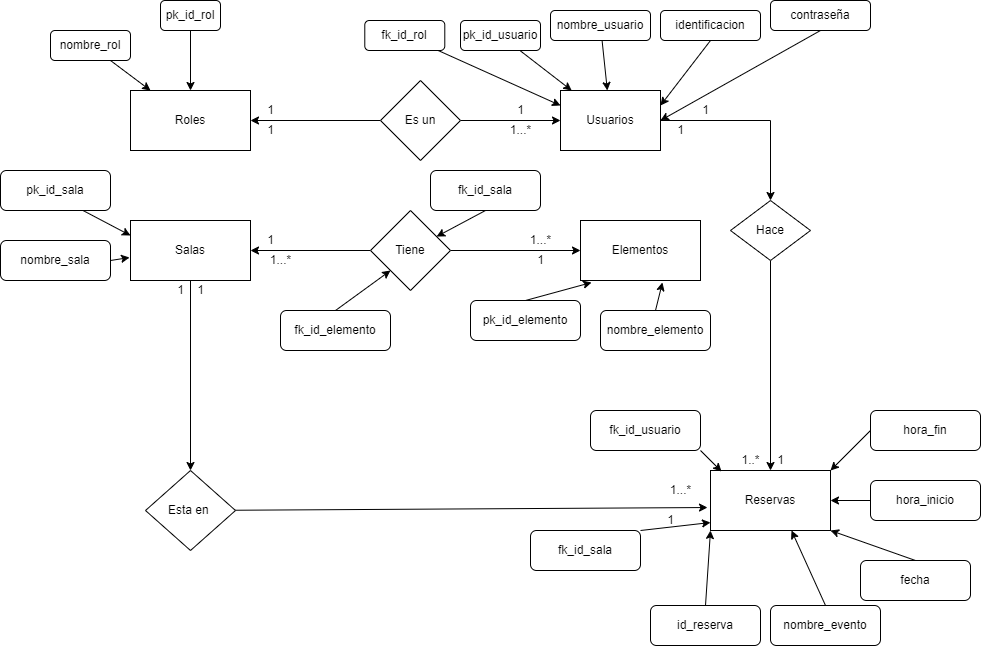

The diagram above was exported from draw.io. Its source (the exported page's mxGraphModel, read from the mxfile embedded in the PNG):
<mxGraphModel dx="1695" dy="1629" grid="1" gridSize="10" guides="1" tooltips="1" connect="1" arrows="1" fold="1" page="1" pageScale="1" pageWidth="827" pageHeight="1169" math="0" shadow="0">
  <root>
    <mxCell id="0" />
    <mxCell id="1" parent="0" />
    <mxCell id="N4j43f6ugBbuFdFQDgDN-1" value="Roles" style="rounded=0;whiteSpace=wrap;html=1;" vertex="1" parent="1">
      <mxGeometry x="100" y="30" width="120" height="60" as="geometry" />
    </mxCell>
    <mxCell id="N4j43f6ugBbuFdFQDgDN-17" style="edgeStyle=orthogonalEdgeStyle;rounded=0;orthogonalLoop=1;jettySize=auto;html=1;entryX=0.5;entryY=0;entryDx=0;entryDy=0;" edge="1" parent="1" source="N4j43f6ugBbuFdFQDgDN-2" target="N4j43f6ugBbuFdFQDgDN-16">
      <mxGeometry relative="1" as="geometry">
        <mxPoint x="650" y="60" as="targetPoint" />
      </mxGeometry>
    </mxCell>
    <mxCell id="N4j43f6ugBbuFdFQDgDN-2" value="Usuarios&lt;span style=&quot;color: rgba(0 , 0 , 0 , 0) ; font-family: monospace ; font-size: 0px&quot;&gt;%3CmxGraphModel%3E%3Croot%3E%3CmxCell%20id%3D%220%22%2F%3E%3CmxCell%20id%3D%221%22%20parent%3D%220%22%2F%3E%3CmxCell%20id%3D%222%22%20value%3D%22Rol%22%20style%3D%22rounded%3D0%3BwhiteSpace%3Dwrap%3Bhtml%3D1%3B%22%20vertex%3D%221%22%20parent%3D%221%22%3E%3CmxGeometry%20x%3D%22350%22%20y%3D%22210%22%20width%3D%22120%22%20height%3D%2260%22%20as%3D%22geometry%22%2F%3E%3C%2FmxCell%3E%3C%2Froot%3E%3C%2FmxGraphModel%3E&lt;/span&gt;" style="rounded=0;whiteSpace=wrap;html=1;" vertex="1" parent="1">
      <mxGeometry x="530" y="30" width="100" height="60" as="geometry" />
    </mxCell>
    <mxCell id="N4j43f6ugBbuFdFQDgDN-3" value="Elementos" style="rounded=0;whiteSpace=wrap;html=1;" vertex="1" parent="1">
      <mxGeometry x="550" y="160" width="120" height="60" as="geometry" />
    </mxCell>
    <mxCell id="N4j43f6ugBbuFdFQDgDN-21" value="" style="edgeStyle=none;rounded=0;orthogonalLoop=1;jettySize=auto;html=1;" edge="1" parent="1" source="N4j43f6ugBbuFdFQDgDN-4" target="N4j43f6ugBbuFdFQDgDN-19">
      <mxGeometry relative="1" as="geometry">
        <mxPoint x="150" y="300" as="targetPoint" />
      </mxGeometry>
    </mxCell>
    <mxCell id="N4j43f6ugBbuFdFQDgDN-4" value="Salas" style="rounded=0;whiteSpace=wrap;html=1;" vertex="1" parent="1">
      <mxGeometry x="100" y="160" width="120" height="60" as="geometry" />
    </mxCell>
    <mxCell id="N4j43f6ugBbuFdFQDgDN-6" value="Reservas" style="rounded=0;whiteSpace=wrap;html=1;" vertex="1" parent="1">
      <mxGeometry x="680" y="410" width="120" height="60" as="geometry" />
    </mxCell>
    <mxCell id="N4j43f6ugBbuFdFQDgDN-8" value="" style="edgeStyle=none;rounded=0;orthogonalLoop=1;jettySize=auto;html=1;" edge="1" parent="1" source="N4j43f6ugBbuFdFQDgDN-7" target="N4j43f6ugBbuFdFQDgDN-2">
      <mxGeometry relative="1" as="geometry" />
    </mxCell>
    <mxCell id="N4j43f6ugBbuFdFQDgDN-10" style="edgeStyle=none;rounded=0;orthogonalLoop=1;jettySize=auto;html=1;entryX=1;entryY=0.5;entryDx=0;entryDy=0;" edge="1" parent="1" source="N4j43f6ugBbuFdFQDgDN-7" target="N4j43f6ugBbuFdFQDgDN-1">
      <mxGeometry relative="1" as="geometry" />
    </mxCell>
    <mxCell id="N4j43f6ugBbuFdFQDgDN-7" value="Es un" style="rhombus;whiteSpace=wrap;html=1;" vertex="1" parent="1">
      <mxGeometry x="350" y="20" width="80" height="80" as="geometry" />
    </mxCell>
    <mxCell id="N4j43f6ugBbuFdFQDgDN-12" value="" style="edgeStyle=none;rounded=0;orthogonalLoop=1;jettySize=auto;html=1;" edge="1" parent="1" source="N4j43f6ugBbuFdFQDgDN-11" target="N4j43f6ugBbuFdFQDgDN-4">
      <mxGeometry relative="1" as="geometry" />
    </mxCell>
    <mxCell id="N4j43f6ugBbuFdFQDgDN-14" value="" style="edgeStyle=none;rounded=0;orthogonalLoop=1;jettySize=auto;html=1;entryX=0;entryY=0.5;entryDx=0;entryDy=0;" edge="1" parent="1" source="N4j43f6ugBbuFdFQDgDN-11" target="N4j43f6ugBbuFdFQDgDN-3">
      <mxGeometry relative="1" as="geometry">
        <mxPoint x="480" y="190" as="targetPoint" />
      </mxGeometry>
    </mxCell>
    <mxCell id="N4j43f6ugBbuFdFQDgDN-11" value="Tiene" style="rhombus;whiteSpace=wrap;html=1;" vertex="1" parent="1">
      <mxGeometry x="340" y="150" width="80" height="80" as="geometry" />
    </mxCell>
    <mxCell id="N4j43f6ugBbuFdFQDgDN-18" style="edgeStyle=orthogonalEdgeStyle;rounded=0;orthogonalLoop=1;jettySize=auto;html=1;exitX=0.5;exitY=1;exitDx=0;exitDy=0;" edge="1" parent="1" source="N4j43f6ugBbuFdFQDgDN-16">
      <mxGeometry relative="1" as="geometry">
        <mxPoint x="740" y="410" as="targetPoint" />
      </mxGeometry>
    </mxCell>
    <mxCell id="N4j43f6ugBbuFdFQDgDN-16" value="Hace" style="rhombus;whiteSpace=wrap;html=1;" vertex="1" parent="1">
      <mxGeometry x="700" y="140" width="80" height="60" as="geometry" />
    </mxCell>
    <mxCell id="N4j43f6ugBbuFdFQDgDN-24" value="" style="edgeStyle=none;rounded=0;orthogonalLoop=1;jettySize=auto;html=1;entryX=-0.025;entryY=0.617;entryDx=0;entryDy=0;entryPerimeter=0;" edge="1" parent="1" source="N4j43f6ugBbuFdFQDgDN-19" target="N4j43f6ugBbuFdFQDgDN-6">
      <mxGeometry relative="1" as="geometry">
        <mxPoint x="280" y="450" as="targetPoint" />
      </mxGeometry>
    </mxCell>
    <mxCell id="N4j43f6ugBbuFdFQDgDN-19" value="Esta en&amp;nbsp;" style="rhombus;whiteSpace=wrap;html=1;" vertex="1" parent="1">
      <mxGeometry x="115" y="410" width="90" height="80" as="geometry" />
    </mxCell>
    <mxCell id="N4j43f6ugBbuFdFQDgDN-26" value="" style="edgeStyle=none;rounded=0;orthogonalLoop=1;jettySize=auto;html=1;" edge="1" parent="1" source="N4j43f6ugBbuFdFQDgDN-25" target="N4j43f6ugBbuFdFQDgDN-1">
      <mxGeometry relative="1" as="geometry" />
    </mxCell>
    <mxCell id="N4j43f6ugBbuFdFQDgDN-25" value="pk_id_rol" style="rounded=1;whiteSpace=wrap;html=1;" vertex="1" parent="1">
      <mxGeometry x="130" y="-60" width="60" height="30" as="geometry" />
    </mxCell>
    <mxCell id="N4j43f6ugBbuFdFQDgDN-28" value="" style="edgeStyle=none;rounded=0;orthogonalLoop=1;jettySize=auto;html=1;" edge="1" parent="1" source="N4j43f6ugBbuFdFQDgDN-27" target="N4j43f6ugBbuFdFQDgDN-1">
      <mxGeometry relative="1" as="geometry" />
    </mxCell>
    <mxCell id="N4j43f6ugBbuFdFQDgDN-27" value="nombre_rol" style="rounded=1;whiteSpace=wrap;html=1;" vertex="1" parent="1">
      <mxGeometry x="20" y="-30" width="80" height="30" as="geometry" />
    </mxCell>
    <mxCell id="N4j43f6ugBbuFdFQDgDN-33" value="" style="edgeStyle=none;rounded=0;orthogonalLoop=1;jettySize=auto;html=1;" edge="1" parent="1" source="N4j43f6ugBbuFdFQDgDN-32" target="N4j43f6ugBbuFdFQDgDN-2">
      <mxGeometry relative="1" as="geometry" />
    </mxCell>
    <mxCell id="N4j43f6ugBbuFdFQDgDN-32" value="pk_id_usuario" style="rounded=1;whiteSpace=wrap;html=1;" vertex="1" parent="1">
      <mxGeometry x="430" y="-40" width="80" height="30" as="geometry" />
    </mxCell>
    <mxCell id="N4j43f6ugBbuFdFQDgDN-37" value="" style="edgeStyle=none;rounded=0;orthogonalLoop=1;jettySize=auto;html=1;" edge="1" parent="1" source="N4j43f6ugBbuFdFQDgDN-35" target="N4j43f6ugBbuFdFQDgDN-2">
      <mxGeometry relative="1" as="geometry" />
    </mxCell>
    <mxCell id="N4j43f6ugBbuFdFQDgDN-35" value="nombre_usuario" style="rounded=1;whiteSpace=wrap;html=1;" vertex="1" parent="1">
      <mxGeometry x="520" y="-50" width="100" height="30" as="geometry" />
    </mxCell>
    <mxCell id="N4j43f6ugBbuFdFQDgDN-41" style="edgeStyle=none;rounded=0;orthogonalLoop=1;jettySize=auto;html=1;exitX=0.5;exitY=1;exitDx=0;exitDy=0;entryX=1;entryY=0.25;entryDx=0;entryDy=0;" edge="1" parent="1" source="N4j43f6ugBbuFdFQDgDN-38" target="N4j43f6ugBbuFdFQDgDN-2">
      <mxGeometry relative="1" as="geometry" />
    </mxCell>
    <mxCell id="N4j43f6ugBbuFdFQDgDN-38" value="identificacion&lt;span style=&quot;color: rgba(0 , 0 , 0 , 0) ; font-family: monospace ; font-size: 0px&quot;&gt;%3CmxGraphModel%3E%3Croot%3E%3CmxCell%20id%3D%220%22%2F%3E%3CmxCell%20id%3D%221%22%20parent%3D%220%22%2F%3E%3CmxCell%20id%3D%222%22%20value%3D%22nombre_usuario%22%20style%3D%22rounded%3D1%3BwhiteSpace%3Dwrap%3Bhtml%3D1%3B%22%20vertex%3D%221%22%20parent%3D%221%22%3E%3CmxGeometry%20x%3D%22570%22%20y%3D%22-50%22%20width%3D%22100%22%20height%3D%2230%22%20as%3D%22geometry%22%2F%3E%3C%2FmxCell%3E%3C%2Froot%3E%3C%2FmxGraphModel%3E&lt;/span&gt;" style="rounded=1;whiteSpace=wrap;html=1;" vertex="1" parent="1">
      <mxGeometry x="630" y="-50" width="100" height="30" as="geometry" />
    </mxCell>
    <mxCell id="N4j43f6ugBbuFdFQDgDN-43" style="edgeStyle=none;rounded=0;orthogonalLoop=1;jettySize=auto;html=1;exitX=0.5;exitY=1;exitDx=0;exitDy=0;entryX=1;entryY=0.5;entryDx=0;entryDy=0;" edge="1" parent="1" source="N4j43f6ugBbuFdFQDgDN-42" target="N4j43f6ugBbuFdFQDgDN-2">
      <mxGeometry relative="1" as="geometry" />
    </mxCell>
    <mxCell id="N4j43f6ugBbuFdFQDgDN-42" value="contraseña" style="rounded=1;whiteSpace=wrap;html=1;" vertex="1" parent="1">
      <mxGeometry x="740" y="-60" width="100" height="30" as="geometry" />
    </mxCell>
    <mxCell id="N4j43f6ugBbuFdFQDgDN-45" style="edgeStyle=none;rounded=0;orthogonalLoop=1;jettySize=auto;html=1;exitX=0.75;exitY=1;exitDx=0;exitDy=0;entryX=0;entryY=0.25;entryDx=0;entryDy=0;" edge="1" parent="1" source="N4j43f6ugBbuFdFQDgDN-44" target="N4j43f6ugBbuFdFQDgDN-4">
      <mxGeometry relative="1" as="geometry" />
    </mxCell>
    <mxCell id="N4j43f6ugBbuFdFQDgDN-44" value="pk_id_sala" style="rounded=1;whiteSpace=wrap;html=1;" vertex="1" parent="1">
      <mxGeometry x="-30" y="110" width="110" height="40" as="geometry" />
    </mxCell>
    <mxCell id="N4j43f6ugBbuFdFQDgDN-47" style="edgeStyle=none;rounded=0;orthogonalLoop=1;jettySize=auto;html=1;exitX=1;exitY=0.5;exitDx=0;exitDy=0;entryX=-0.008;entryY=0.617;entryDx=0;entryDy=0;entryPerimeter=0;" edge="1" parent="1" source="N4j43f6ugBbuFdFQDgDN-46" target="N4j43f6ugBbuFdFQDgDN-4">
      <mxGeometry relative="1" as="geometry" />
    </mxCell>
    <mxCell id="N4j43f6ugBbuFdFQDgDN-46" value="nombre_sala" style="rounded=1;whiteSpace=wrap;html=1;" vertex="1" parent="1">
      <mxGeometry x="-30" y="180" width="110" height="40" as="geometry" />
    </mxCell>
    <mxCell id="N4j43f6ugBbuFdFQDgDN-49" style="edgeStyle=none;rounded=0;orthogonalLoop=1;jettySize=auto;html=1;exitX=0.5;exitY=0;exitDx=0;exitDy=0;entryX=0.092;entryY=1.033;entryDx=0;entryDy=0;entryPerimeter=0;" edge="1" parent="1" source="N4j43f6ugBbuFdFQDgDN-48" target="N4j43f6ugBbuFdFQDgDN-3">
      <mxGeometry relative="1" as="geometry" />
    </mxCell>
    <mxCell id="N4j43f6ugBbuFdFQDgDN-48" value="pk_id_elemento" style="rounded=1;whiteSpace=wrap;html=1;" vertex="1" parent="1">
      <mxGeometry x="440" y="240" width="110" height="40" as="geometry" />
    </mxCell>
    <mxCell id="N4j43f6ugBbuFdFQDgDN-51" style="edgeStyle=none;rounded=0;orthogonalLoop=1;jettySize=auto;html=1;exitX=0.5;exitY=0;exitDx=0;exitDy=0;entryX=0.683;entryY=1.033;entryDx=0;entryDy=0;entryPerimeter=0;" edge="1" parent="1" source="N4j43f6ugBbuFdFQDgDN-50" target="N4j43f6ugBbuFdFQDgDN-3">
      <mxGeometry relative="1" as="geometry" />
    </mxCell>
    <mxCell id="N4j43f6ugBbuFdFQDgDN-50" value="nombre_elemento" style="rounded=1;whiteSpace=wrap;html=1;" vertex="1" parent="1">
      <mxGeometry x="570" y="250" width="110" height="40" as="geometry" />
    </mxCell>
    <mxCell id="N4j43f6ugBbuFdFQDgDN-55" style="edgeStyle=none;rounded=0;orthogonalLoop=1;jettySize=auto;html=1;exitX=0.5;exitY=0;exitDx=0;exitDy=0;entryX=0;entryY=1;entryDx=0;entryDy=0;" edge="1" parent="1" source="N4j43f6ugBbuFdFQDgDN-54" target="N4j43f6ugBbuFdFQDgDN-11">
      <mxGeometry relative="1" as="geometry" />
    </mxCell>
    <mxCell id="N4j43f6ugBbuFdFQDgDN-54" value="fk_id_elemento" style="rounded=1;whiteSpace=wrap;html=1;" vertex="1" parent="1">
      <mxGeometry x="250" y="250" width="110" height="40" as="geometry" />
    </mxCell>
    <mxCell id="N4j43f6ugBbuFdFQDgDN-57" style="edgeStyle=none;rounded=0;orthogonalLoop=1;jettySize=auto;html=1;exitX=0.5;exitY=1;exitDx=0;exitDy=0;" edge="1" parent="1" source="N4j43f6ugBbuFdFQDgDN-56" target="N4j43f6ugBbuFdFQDgDN-11">
      <mxGeometry relative="1" as="geometry" />
    </mxCell>
    <mxCell id="N4j43f6ugBbuFdFQDgDN-56" value="fk_id_sala" style="rounded=1;whiteSpace=wrap;html=1;" vertex="1" parent="1">
      <mxGeometry x="400" y="110" width="110" height="40" as="geometry" />
    </mxCell>
    <mxCell id="N4j43f6ugBbuFdFQDgDN-59" style="edgeStyle=none;rounded=0;orthogonalLoop=1;jettySize=auto;html=1;exitX=0.5;exitY=0;exitDx=0;exitDy=0;entryX=0;entryY=1;entryDx=0;entryDy=0;" edge="1" parent="1" source="N4j43f6ugBbuFdFQDgDN-58" target="N4j43f6ugBbuFdFQDgDN-6">
      <mxGeometry relative="1" as="geometry" />
    </mxCell>
    <mxCell id="N4j43f6ugBbuFdFQDgDN-58" value="id_reserva" style="rounded=1;whiteSpace=wrap;html=1;" vertex="1" parent="1">
      <mxGeometry x="620" y="545" width="110" height="40" as="geometry" />
    </mxCell>
    <mxCell id="N4j43f6ugBbuFdFQDgDN-61" style="edgeStyle=none;rounded=0;orthogonalLoop=1;jettySize=auto;html=1;exitX=0.5;exitY=0;exitDx=0;exitDy=0;entryX=0.675;entryY=1;entryDx=0;entryDy=0;entryPerimeter=0;" edge="1" parent="1" source="N4j43f6ugBbuFdFQDgDN-60" target="N4j43f6ugBbuFdFQDgDN-6">
      <mxGeometry relative="1" as="geometry" />
    </mxCell>
    <mxCell id="N4j43f6ugBbuFdFQDgDN-60" value="nombre_evento" style="rounded=1;whiteSpace=wrap;html=1;" vertex="1" parent="1">
      <mxGeometry x="740" y="545" width="110" height="40" as="geometry" />
    </mxCell>
    <mxCell id="N4j43f6ugBbuFdFQDgDN-63" style="edgeStyle=none;rounded=0;orthogonalLoop=1;jettySize=auto;html=1;exitX=0.5;exitY=0;exitDx=0;exitDy=0;" edge="1" parent="1" source="N4j43f6ugBbuFdFQDgDN-60" target="N4j43f6ugBbuFdFQDgDN-60">
      <mxGeometry relative="1" as="geometry" />
    </mxCell>
    <mxCell id="N4j43f6ugBbuFdFQDgDN-65" style="edgeStyle=none;rounded=0;orthogonalLoop=1;jettySize=auto;html=1;exitX=0.5;exitY=0;exitDx=0;exitDy=0;entryX=1;entryY=1;entryDx=0;entryDy=0;" edge="1" parent="1" source="N4j43f6ugBbuFdFQDgDN-64" target="N4j43f6ugBbuFdFQDgDN-6">
      <mxGeometry relative="1" as="geometry" />
    </mxCell>
    <mxCell id="N4j43f6ugBbuFdFQDgDN-64" value="fecha" style="rounded=1;whiteSpace=wrap;html=1;" vertex="1" parent="1">
      <mxGeometry x="830" y="500" width="110" height="40" as="geometry" />
    </mxCell>
    <mxCell id="N4j43f6ugBbuFdFQDgDN-67" style="edgeStyle=none;rounded=0;orthogonalLoop=1;jettySize=auto;html=1;exitX=0;exitY=0.5;exitDx=0;exitDy=0;entryX=1;entryY=0.5;entryDx=0;entryDy=0;" edge="1" parent="1" source="N4j43f6ugBbuFdFQDgDN-66" target="N4j43f6ugBbuFdFQDgDN-6">
      <mxGeometry relative="1" as="geometry" />
    </mxCell>
    <mxCell id="N4j43f6ugBbuFdFQDgDN-66" value="hora_inicio" style="rounded=1;whiteSpace=wrap;html=1;" vertex="1" parent="1">
      <mxGeometry x="840" y="420" width="110" height="40" as="geometry" />
    </mxCell>
    <mxCell id="N4j43f6ugBbuFdFQDgDN-69" style="edgeStyle=none;rounded=0;orthogonalLoop=1;jettySize=auto;html=1;exitX=0;exitY=0.5;exitDx=0;exitDy=0;entryX=1;entryY=0;entryDx=0;entryDy=0;" edge="1" parent="1" source="N4j43f6ugBbuFdFQDgDN-68" target="N4j43f6ugBbuFdFQDgDN-6">
      <mxGeometry relative="1" as="geometry" />
    </mxCell>
    <mxCell id="N4j43f6ugBbuFdFQDgDN-68" value="hora_fin" style="rounded=1;whiteSpace=wrap;html=1;" vertex="1" parent="1">
      <mxGeometry x="840" y="350" width="110" height="40" as="geometry" />
    </mxCell>
    <mxCell id="N4j43f6ugBbuFdFQDgDN-71" style="edgeStyle=none;rounded=0;orthogonalLoop=1;jettySize=auto;html=1;exitX=1;exitY=0;exitDx=0;exitDy=0;entryX=0;entryY=0.867;entryDx=0;entryDy=0;entryPerimeter=0;" edge="1" parent="1" source="N4j43f6ugBbuFdFQDgDN-70" target="N4j43f6ugBbuFdFQDgDN-6">
      <mxGeometry relative="1" as="geometry" />
    </mxCell>
    <mxCell id="N4j43f6ugBbuFdFQDgDN-70" value="fk_id_sala" style="rounded=1;whiteSpace=wrap;html=1;" vertex="1" parent="1">
      <mxGeometry x="500" y="470" width="110" height="40" as="geometry" />
    </mxCell>
    <mxCell id="N4j43f6ugBbuFdFQDgDN-73" style="edgeStyle=none;rounded=0;orthogonalLoop=1;jettySize=auto;html=1;exitX=1;exitY=1;exitDx=0;exitDy=0;entryX=0.092;entryY=0.017;entryDx=0;entryDy=0;entryPerimeter=0;" edge="1" parent="1" source="N4j43f6ugBbuFdFQDgDN-72" target="N4j43f6ugBbuFdFQDgDN-6">
      <mxGeometry relative="1" as="geometry" />
    </mxCell>
    <mxCell id="N4j43f6ugBbuFdFQDgDN-72" value="fk_id_usuario" style="rounded=1;whiteSpace=wrap;html=1;" vertex="1" parent="1">
      <mxGeometry x="560" y="350" width="110" height="40" as="geometry" />
    </mxCell>
    <mxCell id="N4j43f6ugBbuFdFQDgDN-75" value="1" style="text;html=1;align=center;verticalAlign=middle;resizable=0;points=[];autosize=1;strokeColor=none;fillColor=none;" vertex="1" parent="1">
      <mxGeometry x="640" y="60" width="20" height="20" as="geometry" />
    </mxCell>
    <mxCell id="N4j43f6ugBbuFdFQDgDN-76" value="1..*" style="text;html=1;align=center;verticalAlign=middle;resizable=0;points=[];autosize=1;strokeColor=none;fillColor=none;" vertex="1" parent="1">
      <mxGeometry x="705" y="390" width="30" height="20" as="geometry" />
    </mxCell>
    <mxCell id="N4j43f6ugBbuFdFQDgDN-77" value="1" style="text;html=1;align=center;verticalAlign=middle;resizable=0;points=[];autosize=1;strokeColor=none;fillColor=none;" vertex="1" parent="1">
      <mxGeometry x="740" y="390" width="20" height="20" as="geometry" />
    </mxCell>
    <mxCell id="N4j43f6ugBbuFdFQDgDN-78" value="1" style="text;html=1;align=center;verticalAlign=middle;resizable=0;points=[];autosize=1;strokeColor=none;fillColor=none;" vertex="1" parent="1">
      <mxGeometry x="665" y="40" width="20" height="20" as="geometry" />
    </mxCell>
    <mxCell id="N4j43f6ugBbuFdFQDgDN-79" value="1" style="text;html=1;align=center;verticalAlign=middle;resizable=0;points=[];autosize=1;strokeColor=none;fillColor=none;" vertex="1" parent="1">
      <mxGeometry x="230" y="170" width="20" height="20" as="geometry" />
    </mxCell>
    <mxCell id="N4j43f6ugBbuFdFQDgDN-80" value="1...*" style="text;html=1;align=center;verticalAlign=middle;resizable=0;points=[];autosize=1;strokeColor=none;fillColor=none;" vertex="1" parent="1">
      <mxGeometry x="490" y="170" width="40" height="20" as="geometry" />
    </mxCell>
    <mxCell id="N4j43f6ugBbuFdFQDgDN-81" value="1" style="text;html=1;align=center;verticalAlign=middle;resizable=0;points=[];autosize=1;strokeColor=none;fillColor=none;" vertex="1" parent="1">
      <mxGeometry x="500" y="190" width="20" height="20" as="geometry" />
    </mxCell>
    <mxCell id="N4j43f6ugBbuFdFQDgDN-83" value="1...*" style="text;html=1;align=center;verticalAlign=middle;resizable=0;points=[];autosize=1;strokeColor=none;fillColor=none;" vertex="1" parent="1">
      <mxGeometry x="230" y="190" width="40" height="20" as="geometry" />
    </mxCell>
    <mxCell id="N4j43f6ugBbuFdFQDgDN-85" value="1" style="text;html=1;align=center;verticalAlign=middle;resizable=0;points=[];autosize=1;strokeColor=none;fillColor=none;" vertex="1" parent="1">
      <mxGeometry x="160" y="220" width="20" height="20" as="geometry" />
    </mxCell>
    <mxCell id="N4j43f6ugBbuFdFQDgDN-86" value="1...*" style="text;html=1;align=center;verticalAlign=middle;resizable=0;points=[];autosize=1;strokeColor=none;fillColor=none;" vertex="1" parent="1">
      <mxGeometry x="630" y="420" width="40" height="20" as="geometry" />
    </mxCell>
    <mxCell id="N4j43f6ugBbuFdFQDgDN-87" value="1" style="text;html=1;align=center;verticalAlign=middle;resizable=0;points=[];autosize=1;strokeColor=none;fillColor=none;" vertex="1" parent="1">
      <mxGeometry x="630" y="450" width="20" height="20" as="geometry" />
    </mxCell>
    <mxCell id="N4j43f6ugBbuFdFQDgDN-89" value="1" style="text;html=1;align=center;verticalAlign=middle;resizable=0;points=[];autosize=1;strokeColor=none;fillColor=none;" vertex="1" parent="1">
      <mxGeometry x="140" y="220" width="20" height="20" as="geometry" />
    </mxCell>
    <mxCell id="N4j43f6ugBbuFdFQDgDN-90" value="" style="edgeStyle=none;rounded=0;orthogonalLoop=1;jettySize=auto;html=1;entryX=0;entryY=0.25;entryDx=0;entryDy=0;" edge="1" parent="1" source="N4j43f6ugBbuFdFQDgDN-91" target="N4j43f6ugBbuFdFQDgDN-2">
      <mxGeometry relative="1" as="geometry">
        <mxPoint x="310.0042857142858" y="50" as="targetPoint" />
      </mxGeometry>
    </mxCell>
    <mxCell id="N4j43f6ugBbuFdFQDgDN-91" value="fk_id_rol" style="rounded=1;whiteSpace=wrap;html=1;" vertex="1" parent="1">
      <mxGeometry x="334.29" y="-40" width="80" height="30" as="geometry" />
    </mxCell>
    <mxCell id="N4j43f6ugBbuFdFQDgDN-92" value="1" style="text;html=1;align=center;verticalAlign=middle;resizable=0;points=[];autosize=1;strokeColor=none;fillColor=none;" vertex="1" parent="1">
      <mxGeometry x="480" y="40" width="20" height="20" as="geometry" />
    </mxCell>
    <mxCell id="N4j43f6ugBbuFdFQDgDN-93" value="1" style="text;html=1;align=center;verticalAlign=middle;resizable=0;points=[];autosize=1;strokeColor=none;fillColor=none;" vertex="1" parent="1">
      <mxGeometry x="230" y="40" width="20" height="20" as="geometry" />
    </mxCell>
    <mxCell id="N4j43f6ugBbuFdFQDgDN-94" value="1" style="text;html=1;align=center;verticalAlign=middle;resizable=0;points=[];autosize=1;strokeColor=none;fillColor=none;" vertex="1" parent="1">
      <mxGeometry x="230" y="60" width="20" height="20" as="geometry" />
    </mxCell>
    <mxCell id="N4j43f6ugBbuFdFQDgDN-96" value="1...*" style="text;html=1;align=center;verticalAlign=middle;resizable=0;points=[];autosize=1;strokeColor=none;fillColor=none;" vertex="1" parent="1">
      <mxGeometry x="470" y="60" width="40" height="20" as="geometry" />
    </mxCell>
  </root>
</mxGraphModel>